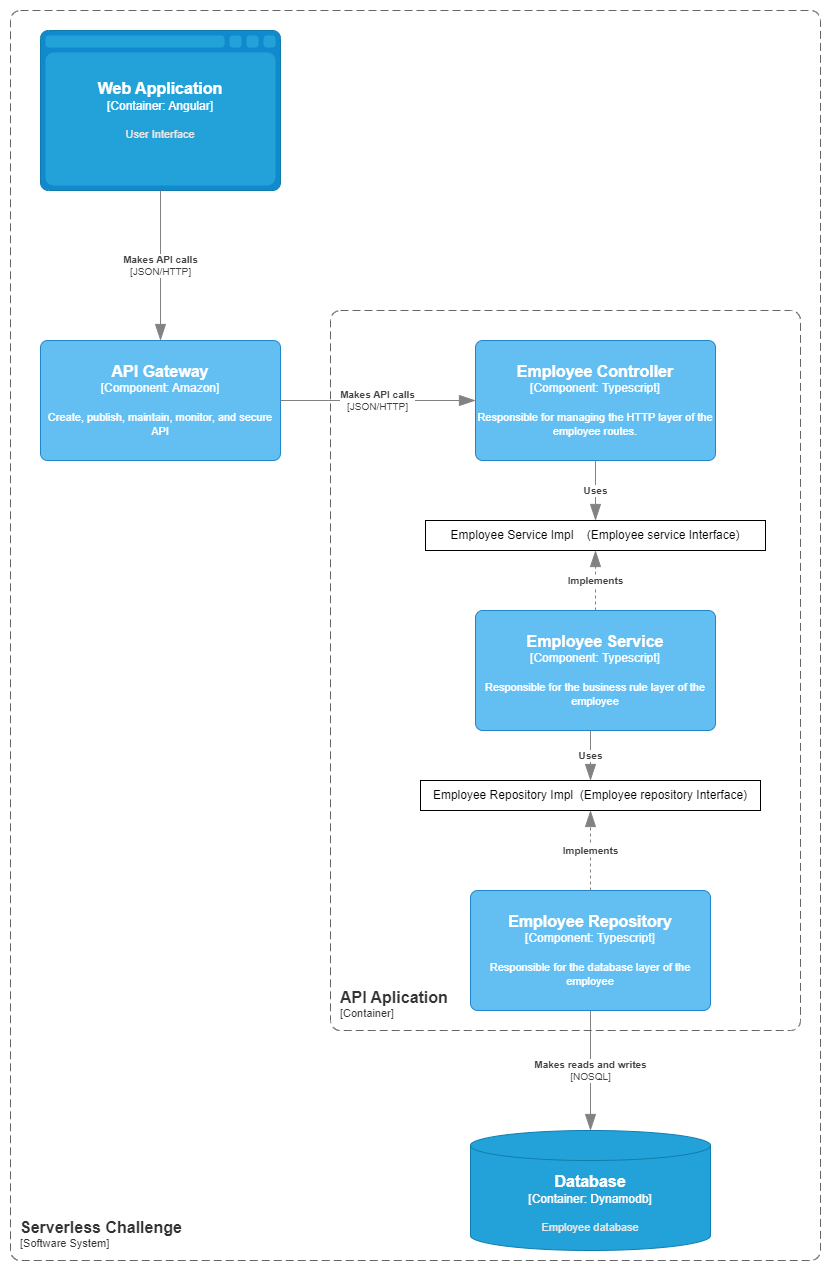

The diagram above was exported from draw.io. Its source (the exported page's mxGraphModel, read from the mxfile embedded in the PNG):
<mxGraphModel dx="1604" dy="788" grid="1" gridSize="10" guides="1" tooltips="1" connect="1" arrows="1" fold="1" page="1" pageScale="1" pageWidth="850" pageHeight="1100" math="0" shadow="0">
  <root>
    <mxCell id="0" />
    <mxCell id="1" parent="0" />
    <object placeholders="1" c4Name="Serverless Challenge" c4Type="SystemScopeBoundary" c4Application="Software System" label="&lt;font style=&quot;font-size: 16px&quot;&gt;&lt;b&gt;&lt;div style=&quot;text-align: left&quot;&gt;%c4Name%&lt;/div&gt;&lt;/b&gt;&lt;/font&gt;&lt;div style=&quot;text-align: left&quot;&gt;[%c4Application%]&lt;/div&gt;" id="2">
      <mxCell style="rounded=1;fontSize=11;whiteSpace=wrap;html=1;dashed=1;arcSize=20;fillColor=none;strokeColor=#666666;fontColor=#333333;labelBackgroundColor=none;align=left;verticalAlign=bottom;labelBorderColor=none;spacingTop=0;spacing=10;dashPattern=8 4;metaEdit=1;rotatable=0;perimeter=rectanglePerimeter;noLabel=0;labelPadding=0;allowArrows=0;connectable=0;expand=0;recursiveResize=0;editable=1;pointerEvents=0;absoluteArcSize=1;points=[[0.25,0,0],[0.5,0,0],[0.75,0,0],[1,0.25,0],[1,0.5,0],[1,0.75,0],[0.75,1,0],[0.5,1,0],[0.25,1,0],[0,0.75,0],[0,0.5,0],[0,0.25,0]];" vertex="1" parent="1">
        <mxGeometry x="-340" y="20" width="810" height="1250" as="geometry" />
      </mxCell>
    </object>
    <object placeholders="1" c4Type="Web Application" c4Container="Container" c4Technology="Angular" c4Description="User Interface" label="&lt;font style=&quot;font-size: 16px&quot;&gt;&lt;b&gt;%c4Type%&lt;/b&gt;&lt;/font&gt;&lt;div&gt;[%c4Container%:&amp;nbsp;%c4Technology%]&lt;/div&gt;&lt;br&gt;&lt;div&gt;&lt;font style=&quot;font-size: 11px&quot;&gt;&lt;font color=&quot;#E6E6E6&quot;&gt;%c4Description%&lt;/font&gt;&lt;/div&gt;" id="3">
      <mxCell style="shape=mxgraph.c4.webBrowserContainer2;whiteSpace=wrap;html=1;boundedLbl=1;rounded=0;labelBackgroundColor=none;strokeColor=#118ACD;fillColor=#23A2D9;strokeColor=#118ACD;strokeColor2=#0E7DAD;fontSize=12;fontColor=#ffffff;align=center;metaEdit=1;points=[[0.5,0,0],[1,0.25,0],[1,0.5,0],[1,0.75,0],[0.5,1,0],[0,0.75,0],[0,0.5,0],[0,0.25,0]];resizable=0;" vertex="1" parent="1">
        <mxGeometry x="-310" y="40" width="240" height="160" as="geometry" />
      </mxCell>
    </object>
    <object placeholders="1" c4Type="Relationship" c4Technology="JSON/HTTP" c4Description="Makes API calls" label="&lt;div style=&quot;text-align: left&quot;&gt;&lt;div style=&quot;text-align: center&quot;&gt;&lt;b&gt;%c4Description%&lt;/b&gt;&lt;/div&gt;&lt;div style=&quot;text-align: center&quot;&gt;[%c4Technology%]&lt;/div&gt;&lt;/div&gt;" id="4">
      <mxCell style="endArrow=blockThin;html=1;fontSize=10;fontColor=#404040;strokeWidth=1;endFill=1;strokeColor=#828282;elbow=vertical;metaEdit=1;endSize=14;startSize=14;jumpStyle=arc;jumpSize=16;rounded=0;edgeStyle=orthogonalEdgeStyle;" edge="1" source="3" target="17" parent="1">
        <mxGeometry width="240" relative="1" as="geometry">
          <mxPoint x="385" y="260" as="sourcePoint" />
          <mxPoint x="260.06666666666706" y="330" as="targetPoint" />
        </mxGeometry>
      </mxCell>
    </object>
    <object placeholders="1" c4Type="Database" c4Container="Container" c4Technology="Dynamodb" c4Description="Employee database" label="&lt;font style=&quot;font-size: 16px&quot;&gt;&lt;b&gt;%c4Type%&lt;/b&gt;&lt;/font&gt;&lt;div&gt;[%c4Container%:&amp;nbsp;%c4Technology%]&lt;/div&gt;&lt;br&gt;&lt;div&gt;&lt;font style=&quot;font-size: 11px&quot;&gt;&lt;font color=&quot;#E6E6E6&quot;&gt;%c4Description%&lt;/font&gt;&lt;/div&gt;" id="5">
      <mxCell style="shape=cylinder3;size=15;whiteSpace=wrap;html=1;boundedLbl=1;rounded=0;labelBackgroundColor=none;fillColor=#23A2D9;fontSize=12;fontColor=#ffffff;align=center;strokeColor=#0E7DAD;metaEdit=1;points=[[0.5,0,0],[1,0.25,0],[1,0.5,0],[1,0.75,0],[0.5,1,0],[0,0.75,0],[0,0.5,0],[0,0.25,0]];resizable=0;" vertex="1" parent="1">
        <mxGeometry x="120" y="1140" width="240" height="120" as="geometry" />
      </mxCell>
    </object>
    <object placeholders="1" c4Type="Relationship" c4Technology="NOSQL" c4Description="Makes reads and writes" label="&lt;div style=&quot;text-align: left&quot;&gt;&lt;div style=&quot;text-align: center&quot;&gt;&lt;b&gt;%c4Description%&lt;/b&gt;&lt;/div&gt;&lt;div style=&quot;text-align: center&quot;&gt;[%c4Technology%]&lt;/div&gt;&lt;/div&gt;" id="6">
      <mxCell style="endArrow=blockThin;html=1;fontSize=10;fontColor=#404040;strokeWidth=1;endFill=1;strokeColor=#828282;elbow=vertical;metaEdit=1;endSize=14;startSize=14;jumpStyle=arc;jumpSize=16;rounded=0;edgeStyle=orthogonalEdgeStyle;" edge="1" source="13" target="5" parent="1">
        <mxGeometry width="240" relative="1" as="geometry">
          <mxPoint x="-120" y="880" as="sourcePoint" />
          <mxPoint x="255" y="400" as="targetPoint" />
        </mxGeometry>
      </mxCell>
    </object>
    <object placeholders="1" c4Name="API Aplication" c4Type="ContainerScopeBoundary" c4Application="Container" label="&lt;font style=&quot;font-size: 16px&quot;&gt;&lt;b&gt;&lt;div style=&quot;text-align: left&quot;&gt;%c4Name%&lt;/div&gt;&lt;/b&gt;&lt;/font&gt;&lt;div style=&quot;text-align: left&quot;&gt;[%c4Application%]&lt;/div&gt;" id="7">
      <mxCell style="rounded=1;fontSize=11;whiteSpace=wrap;html=1;dashed=1;arcSize=20;fillColor=none;strokeColor=#666666;fontColor=#333333;labelBackgroundColor=none;align=left;verticalAlign=bottom;labelBorderColor=none;spacingTop=0;spacing=10;dashPattern=8 4;metaEdit=1;rotatable=0;perimeter=rectanglePerimeter;noLabel=0;labelPadding=0;allowArrows=0;connectable=0;expand=0;recursiveResize=0;editable=1;pointerEvents=0;absoluteArcSize=1;points=[[0.25,0,0],[0.5,0,0],[0.75,0,0],[1,0.25,0],[1,0.5,0],[1,0.75,0],[0.75,1,0],[0.5,1,0],[0.25,1,0],[0,0.75,0],[0,0.5,0],[0,0.25,0]];" vertex="1" parent="1">
        <mxGeometry x="-20" y="320" width="470" height="720" as="geometry" />
      </mxCell>
    </object>
    <object placeholders="1" c4Name="Employee Controller" c4Type="Component" c4Technology="Typescript" c4Description="Responsible for managing the HTTP layer of the employee routes." label="&lt;font style=&quot;font-size: 16px&quot;&gt;&lt;b&gt;%c4Name%&lt;/b&gt;&lt;/font&gt;&lt;div&gt;[%c4Type%: %c4Technology%]&lt;/div&gt;&lt;br&gt;&lt;div&gt;&lt;font style=&quot;font-size: 11px&quot;&gt;%c4Description%&lt;/font&gt;&lt;/div&gt;" id="8">
      <mxCell style="rounded=1;whiteSpace=wrap;html=1;labelBackgroundColor=none;fillColor=#63BEF2;fontColor=#ffffff;align=center;arcSize=6;strokeColor=#2086C9;metaEdit=1;resizable=0;points=[[0.25,0,0],[0.5,0,0],[0.75,0,0],[1,0.25,0],[1,0.5,0],[1,0.75,0],[0.75,1,0],[0.5,1,0],[0.25,1,0],[0,0.75,0],[0,0.5,0],[0,0.25,0]];" vertex="1" parent="1">
        <mxGeometry x="125" y="350" width="240" height="120" as="geometry" />
      </mxCell>
    </object>
    <mxCell id="9" value="Employee Service Impl&amp;nbsp; &amp;nbsp; (Employee service Interface)" style="rounded=0;whiteSpace=wrap;html=1;" vertex="1" parent="1">
      <mxGeometry x="75" y="530" width="340" height="30" as="geometry" />
    </mxCell>
    <object placeholders="1" c4Type="Relationship" c4Description="Uses" label="&lt;div style=&quot;text-align: left&quot;&gt;&lt;div style=&quot;text-align: center&quot;&gt;&lt;b&gt;%c4Description%&lt;/b&gt;&lt;/div&gt;" id="10">
      <mxCell style="endArrow=blockThin;html=1;fontSize=10;fontColor=#404040;strokeWidth=1;endFill=1;strokeColor=#828282;elbow=vertical;metaEdit=1;endSize=14;startSize=14;jumpStyle=arc;jumpSize=16;rounded=0;edgeStyle=orthogonalEdgeStyle;" edge="1" source="8" target="9" parent="1">
        <mxGeometry width="240" relative="1" as="geometry">
          <mxPoint x="170" y="520" as="sourcePoint" />
          <mxPoint x="410" y="520" as="targetPoint" />
        </mxGeometry>
      </mxCell>
    </object>
    <object placeholders="1" c4Name="Employee Service" c4Type="Component" c4Technology="Typescript" c4Description="Responsible for the business rule layer of the employee" label="&lt;font style=&quot;font-size: 16px&quot;&gt;&lt;b&gt;%c4Name%&lt;/b&gt;&lt;/font&gt;&lt;div&gt;[%c4Type%: %c4Technology%]&lt;/div&gt;&lt;br&gt;&lt;div&gt;&lt;font style=&quot;font-size: 11px&quot;&gt;%c4Description%&lt;/font&gt;&lt;/div&gt;" id="11">
      <mxCell style="rounded=1;whiteSpace=wrap;html=1;labelBackgroundColor=none;fillColor=#63BEF2;fontColor=#ffffff;align=center;arcSize=6;strokeColor=#2086C9;metaEdit=1;resizable=0;points=[[0.25,0,0],[0.5,0,0],[0.75,0,0],[1,0.25,0],[1,0.5,0],[1,0.75,0],[0.75,1,0],[0.5,1,0],[0.25,1,0],[0,0.75,0],[0,0.5,0],[0,0.25,0]];" vertex="1" parent="1">
        <mxGeometry x="125" y="620" width="240" height="120" as="geometry" />
      </mxCell>
    </object>
    <object placeholders="1" c4Type="Relationship" c4Description="Implements" label="&lt;div style=&quot;text-align: left&quot;&gt;&lt;div style=&quot;text-align: center&quot;&gt;&lt;b&gt;%c4Description%&lt;/b&gt;&lt;/div&gt;" id="12">
      <mxCell style="endArrow=blockThin;html=1;fontSize=10;fontColor=#404040;strokeWidth=1;endFill=1;strokeColor=#828282;elbow=vertical;metaEdit=1;endSize=14;startSize=14;jumpStyle=arc;jumpSize=16;rounded=0;edgeStyle=orthogonalEdgeStyle;dashed=1;" edge="1" source="11" target="9" parent="1">
        <mxGeometry width="240" relative="1" as="geometry">
          <mxPoint x="255" y="480" as="sourcePoint" />
          <mxPoint x="255" y="540" as="targetPoint" />
        </mxGeometry>
      </mxCell>
    </object>
    <object placeholders="1" c4Name="Employee Repository" c4Type="Component" c4Technology="Typescript" c4Description="Responsible for the database layer of the employee" label="&lt;font style=&quot;font-size: 16px&quot;&gt;&lt;b&gt;%c4Name%&lt;/b&gt;&lt;/font&gt;&lt;div&gt;[%c4Type%: %c4Technology%]&lt;/div&gt;&lt;br&gt;&lt;div&gt;&lt;font style=&quot;font-size: 11px&quot;&gt;%c4Description%&lt;/font&gt;&lt;/div&gt;" id="13">
      <mxCell style="rounded=1;whiteSpace=wrap;html=1;labelBackgroundColor=none;fillColor=#63BEF2;fontColor=#ffffff;align=center;arcSize=6;strokeColor=#2086C9;metaEdit=1;resizable=0;points=[[0.25,0,0],[0.5,0,0],[0.75,0,0],[1,0.25,0],[1,0.5,0],[1,0.75,0],[0.75,1,0],[0.5,1,0],[0.25,1,0],[0,0.75,0],[0,0.5,0],[0,0.25,0]];" vertex="1" parent="1">
        <mxGeometry x="120" y="900" width="240" height="120" as="geometry" />
      </mxCell>
    </object>
    <mxCell id="14" value="Employee Repository Impl&amp;nbsp; (Employee repository Interface)" style="rounded=0;whiteSpace=wrap;html=1;" vertex="1" parent="1">
      <mxGeometry x="70" y="790" width="340" height="30" as="geometry" />
    </mxCell>
    <object placeholders="1" c4Type="Relationship" c4Description="Uses" label="&lt;div style=&quot;text-align: left&quot;&gt;&lt;div style=&quot;text-align: center&quot;&gt;&lt;b&gt;%c4Description%&lt;/b&gt;&lt;/div&gt;" id="15">
      <mxCell style="endArrow=blockThin;html=1;fontSize=10;fontColor=#404040;strokeWidth=1;endFill=1;strokeColor=#828282;elbow=vertical;metaEdit=1;endSize=14;startSize=14;jumpStyle=arc;jumpSize=16;rounded=0;edgeStyle=orthogonalEdgeStyle;" edge="1" source="11" target="14" parent="1">
        <mxGeometry width="240" relative="1" as="geometry">
          <mxPoint x="255" y="480" as="sourcePoint" />
          <mxPoint x="255" y="540" as="targetPoint" />
          <Array as="points">
            <mxPoint x="240" y="780" />
            <mxPoint x="240" y="780" />
          </Array>
        </mxGeometry>
      </mxCell>
    </object>
    <object placeholders="1" c4Type="Relationship" c4Description="Implements" label="&lt;div style=&quot;text-align: left&quot;&gt;&lt;div style=&quot;text-align: center&quot;&gt;&lt;b&gt;%c4Description%&lt;/b&gt;&lt;/div&gt;" id="16">
      <mxCell style="endArrow=blockThin;html=1;fontSize=10;fontColor=#404040;strokeWidth=1;endFill=1;strokeColor=#828282;elbow=vertical;metaEdit=1;endSize=14;startSize=14;jumpStyle=arc;jumpSize=16;rounded=0;edgeStyle=orthogonalEdgeStyle;dashed=1;" edge="1" source="13" target="14" parent="1">
        <mxGeometry width="240" relative="1" as="geometry">
          <mxPoint x="255" y="630" as="sourcePoint" />
          <mxPoint x="255" y="570" as="targetPoint" />
        </mxGeometry>
      </mxCell>
    </object>
    <object placeholders="1" c4Name="API Gateway" c4Type="Component" c4Description="Create, publish, maintain, monitor, and secure API" label="&lt;font style=&quot;font-size: 16px&quot;&gt;&lt;b&gt;%c4Name%&lt;/b&gt;&lt;/font&gt;&lt;div&gt;[%c4Type%: %c4Technology%]&lt;/div&gt;&lt;br&gt;&lt;div&gt;&lt;font style=&quot;font-size: 11px&quot;&gt;%c4Description%&lt;/font&gt;&lt;/div&gt;" c4Technology="Amazon" id="17">
      <mxCell style="rounded=1;whiteSpace=wrap;html=1;labelBackgroundColor=none;fillColor=#63BEF2;fontColor=#ffffff;align=center;arcSize=6;strokeColor=#2086C9;metaEdit=1;resizable=0;points=[[0.25,0,0],[0.5,0,0],[0.75,0,0],[1,0.25,0],[1,0.5,0],[1,0.75,0],[0.75,1,0],[0.5,1,0],[0.25,1,0],[0,0.75,0],[0,0.5,0],[0,0.25,0]];" vertex="1" parent="1">
        <mxGeometry x="-310" y="350" width="240" height="120" as="geometry" />
      </mxCell>
    </object>
    <object placeholders="1" c4Type="Relationship" c4Technology="JSON/HTTP" c4Description="Makes API calls" label="&lt;div style=&quot;text-align: left&quot;&gt;&lt;div style=&quot;text-align: center&quot;&gt;&lt;b&gt;%c4Description%&lt;/b&gt;&lt;/div&gt;&lt;div style=&quot;text-align: center&quot;&gt;[%c4Technology%]&lt;/div&gt;&lt;/div&gt;" id="18">
      <mxCell style="endArrow=blockThin;html=1;fontSize=10;fontColor=#404040;strokeWidth=1;endFill=1;strokeColor=#828282;elbow=vertical;metaEdit=1;endSize=14;startSize=14;jumpStyle=arc;jumpSize=16;rounded=0;edgeStyle=orthogonalEdgeStyle;" edge="1" source="17" target="8" parent="1">
        <mxGeometry width="240" relative="1" as="geometry">
          <mxPoint x="-160" y="400" as="sourcePoint" />
          <mxPoint x="-20" y="210" as="targetPoint" />
        </mxGeometry>
      </mxCell>
    </object>
  </root>
</mxGraphModel>